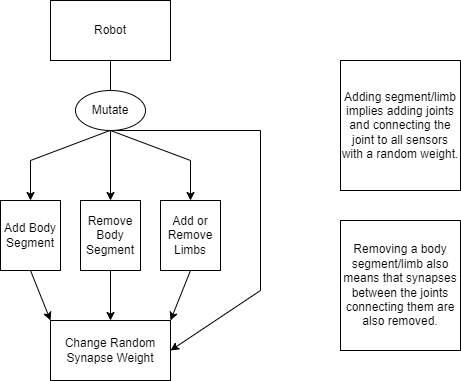

The diagram above was exported from draw.io. Its source (the exported page's mxGraphModel, read from the mxfile embedded in the PNG):
<mxGraphModel dx="2074" dy="1116" grid="1" gridSize="10" guides="1" tooltips="1" connect="1" arrows="1" fold="1" page="1" pageScale="1" pageWidth="850" pageHeight="1100" math="0" shadow="0">
  <root>
    <mxCell id="0" />
    <mxCell id="1" parent="0" />
    <mxCell id="l5oshw-PpiAXFLfFhW8c-1" value="Robot" style="rounded=0;whiteSpace=wrap;html=1;" vertex="1" parent="1">
      <mxGeometry x="340" y="180" width="120" height="60" as="geometry" />
    </mxCell>
    <mxCell id="l5oshw-PpiAXFLfFhW8c-2" value="" style="endArrow=classic;html=1;rounded=0;exitX=0.5;exitY=1;exitDx=0;exitDy=0;" edge="1" parent="1" source="l5oshw-PpiAXFLfFhW8c-6">
      <mxGeometry width="50" height="50" relative="1" as="geometry">
        <mxPoint x="460" y="320" as="sourcePoint" />
        <mxPoint x="480" y="380" as="targetPoint" />
        <Array as="points">
          <mxPoint x="480" y="340" />
        </Array>
      </mxGeometry>
    </mxCell>
    <mxCell id="l5oshw-PpiAXFLfFhW8c-3" value="" style="endArrow=classic;html=1;rounded=0;" edge="1" parent="1">
      <mxGeometry width="50" height="50" relative="1" as="geometry">
        <mxPoint x="399.5" y="310" as="sourcePoint" />
        <mxPoint x="320" y="380" as="targetPoint" />
        <Array as="points">
          <mxPoint x="320" y="340" />
        </Array>
      </mxGeometry>
    </mxCell>
    <mxCell id="l5oshw-PpiAXFLfFhW8c-4" value="" style="endArrow=classic;html=1;rounded=0;entryX=1;entryY=0.5;entryDx=0;entryDy=0;" edge="1" parent="1" target="l5oshw-PpiAXFLfFhW8c-11">
      <mxGeometry width="50" height="50" relative="1" as="geometry">
        <mxPoint x="405" y="310" as="sourcePoint" />
        <mxPoint x="550" y="560" as="targetPoint" />
        <Array as="points">
          <mxPoint x="550" y="310" />
          <mxPoint x="550" y="470" />
        </Array>
      </mxGeometry>
    </mxCell>
    <mxCell id="l5oshw-PpiAXFLfFhW8c-5" value="" style="endArrow=classic;html=1;rounded=0;exitX=0.5;exitY=1;exitDx=0;exitDy=0;" edge="1" parent="1" source="l5oshw-PpiAXFLfFhW8c-1">
      <mxGeometry width="50" height="50" relative="1" as="geometry">
        <mxPoint x="425" y="200" as="sourcePoint" />
        <mxPoint x="400" y="380" as="targetPoint" />
      </mxGeometry>
    </mxCell>
    <mxCell id="l5oshw-PpiAXFLfFhW8c-6" value="Mutate" style="ellipse;whiteSpace=wrap;html=1;" vertex="1" parent="1">
      <mxGeometry x="365" y="270" width="70" height="40" as="geometry" />
    </mxCell>
    <mxCell id="l5oshw-PpiAXFLfFhW8c-7" value="Add Body Segment" style="rounded=0;whiteSpace=wrap;html=1;" vertex="1" parent="1">
      <mxGeometry x="290" y="380" width="60" height="70" as="geometry" />
    </mxCell>
    <mxCell id="l5oshw-PpiAXFLfFhW8c-8" value="Remove Body Segment" style="rounded=0;whiteSpace=wrap;html=1;" vertex="1" parent="1">
      <mxGeometry x="370" y="380" width="60" height="70" as="geometry" />
    </mxCell>
    <mxCell id="l5oshw-PpiAXFLfFhW8c-9" value="Add or Remove Limbs" style="rounded=0;whiteSpace=wrap;html=1;" vertex="1" parent="1">
      <mxGeometry x="450" y="380" width="60" height="70" as="geometry" />
    </mxCell>
    <mxCell id="l5oshw-PpiAXFLfFhW8c-10" value="" style="endArrow=classic;html=1;rounded=0;exitX=0.5;exitY=1;exitDx=0;exitDy=0;entryX=0;entryY=0;entryDx=0;entryDy=0;" edge="1" parent="1" source="l5oshw-PpiAXFLfFhW8c-7" target="l5oshw-PpiAXFLfFhW8c-11">
      <mxGeometry width="50" height="50" relative="1" as="geometry">
        <mxPoint x="400" y="570" as="sourcePoint" />
        <mxPoint x="360" y="520" as="targetPoint" />
      </mxGeometry>
    </mxCell>
    <mxCell id="l5oshw-PpiAXFLfFhW8c-11" value="Change Random Synapse Weight" style="rounded=0;whiteSpace=wrap;html=1;" vertex="1" parent="1">
      <mxGeometry x="340" y="500" width="120" height="60" as="geometry" />
    </mxCell>
    <mxCell id="l5oshw-PpiAXFLfFhW8c-12" value="" style="endArrow=classic;html=1;rounded=0;exitX=0.5;exitY=1;exitDx=0;exitDy=0;entryX=0.5;entryY=0;entryDx=0;entryDy=0;" edge="1" parent="1" source="l5oshw-PpiAXFLfFhW8c-8" target="l5oshw-PpiAXFLfFhW8c-11">
      <mxGeometry width="50" height="50" relative="1" as="geometry">
        <mxPoint x="324" y="464" as="sourcePoint" />
        <mxPoint x="350" y="530" as="targetPoint" />
      </mxGeometry>
    </mxCell>
    <mxCell id="l5oshw-PpiAXFLfFhW8c-13" value="" style="endArrow=classic;html=1;rounded=0;exitX=0.5;exitY=1;exitDx=0;exitDy=0;entryX=1;entryY=0;entryDx=0;entryDy=0;" edge="1" parent="1" source="l5oshw-PpiAXFLfFhW8c-9" target="l5oshw-PpiAXFLfFhW8c-11">
      <mxGeometry width="50" height="50" relative="1" as="geometry">
        <mxPoint x="410" y="460" as="sourcePoint" />
        <mxPoint x="490" y="520" as="targetPoint" />
      </mxGeometry>
    </mxCell>
    <mxCell id="l5oshw-PpiAXFLfFhW8c-14" value="Adding segment/limb implies adding joints and connecting the joint to all sensors with a random weight." style="rounded=0;whiteSpace=wrap;html=1;" vertex="1" parent="1">
      <mxGeometry x="630" y="240" width="120" height="130" as="geometry" />
    </mxCell>
    <mxCell id="l5oshw-PpiAXFLfFhW8c-15" value="Removing a body segment/limb also means that synapses between the joints connecting them are also removed." style="rounded=0;whiteSpace=wrap;html=1;" vertex="1" parent="1">
      <mxGeometry x="630" y="400" width="120" height="130" as="geometry" />
    </mxCell>
  </root>
</mxGraphModel>